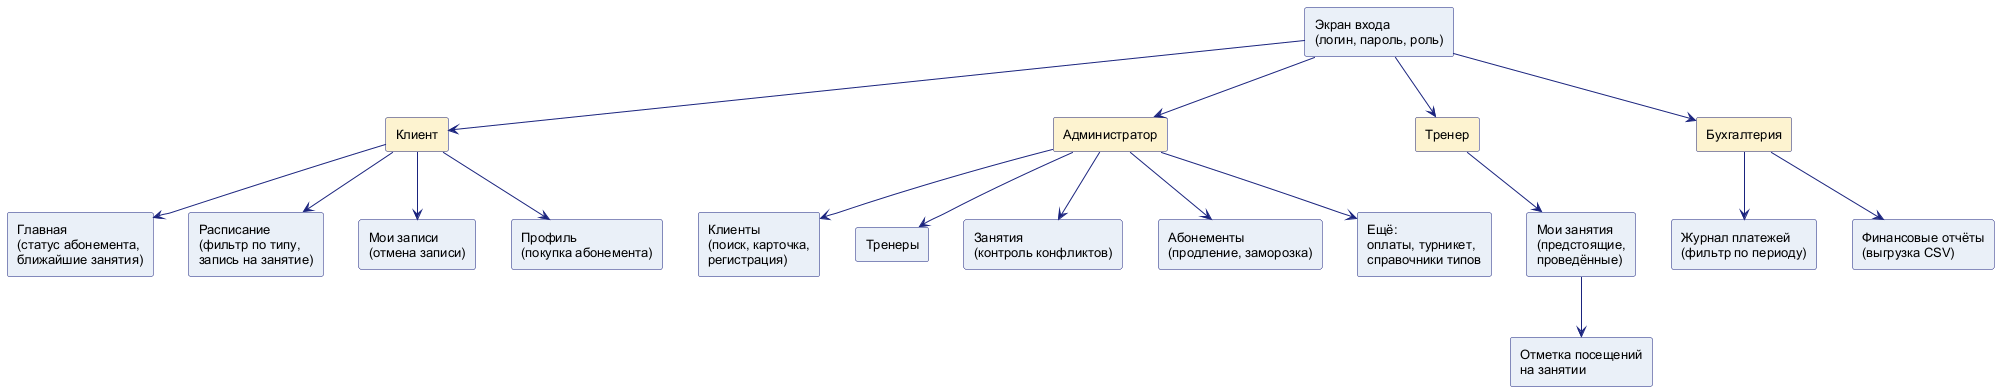

The diagram above was rendered by PlantUML. Its source (embedded in the PNG):
@startuml
skinparam defaultFontName Arial
skinparam defaultFontSize 13
skinparam shadowing false
skinparam rectangle {
  BackgroundColor #EAF0F8
  BorderColor #1A237E
}
skinparam ArrowColor #1A237E

rectangle "Экран входа\n(логин, пароль, роль)" as login
rectangle "Клиент" as roleClient #FDF3D0
rectangle "Администратор" as roleAdmin #FDF3D0
rectangle "Тренер" as roleTrainer #FDF3D0
rectangle "Бухгалтерия" as roleBuh #FDF3D0

rectangle "Главная\n(статус абонемента,\nближайшие занятия)" as c1
rectangle "Расписание\n(фильтр по типу,\nзапись на занятие)" as c2
rectangle "Мои записи\n(отмена записи)" as c3
rectangle "Профиль\n(покупка абонемента)" as c4

rectangle "Клиенты\n(поиск, карточка,\nрегистрация)" as a1
rectangle "Тренеры" as a2
rectangle "Занятия\n(контроль конфликтов)" as a3
rectangle "Абонементы\n(продление, заморозка)" as a4
rectangle "Ещё:\nоплаты, турникет,\nсправочники типов" as a5

rectangle "Мои занятия\n(предстоящие,\nпроведённые)" as t1
rectangle "Отметка посещений\nна занятии" as t2

rectangle "Журнал платежей\n(фильтр по периоду)" as b1
rectangle "Финансовые отчёты\n(выгрузка CSV)" as b2

login --> roleClient
login --> roleAdmin
login --> roleTrainer
login --> roleBuh

roleClient --> c1
roleClient --> c2
roleClient --> c3
roleClient --> c4

roleAdmin --> a1
roleAdmin --> a2
roleAdmin --> a3
roleAdmin --> a4
roleAdmin --> a5

roleTrainer --> t1
t1 --> t2

roleBuh --> b1
roleBuh --> b2
@enduml